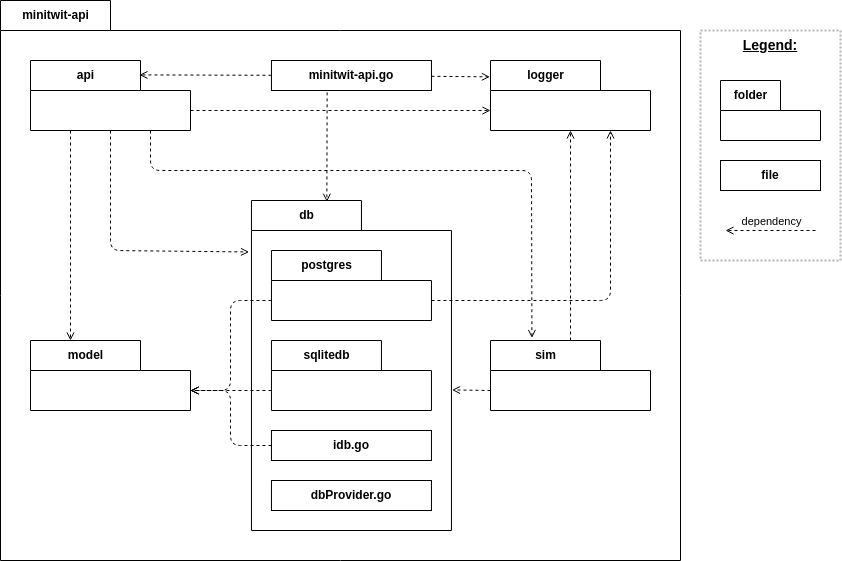

The diagram above was exported from draw.io. Its source (the exported page's mxGraphModel, read from the mxfile embedded in the PNG):
<mxGraphModel dx="1733" dy="2056" grid="1" gridSize="10" guides="1" tooltips="1" connect="1" arrows="1" fold="1" page="1" pageScale="1" pageWidth="850" pageHeight="1100" math="0" shadow="0">
  <root>
    <mxCell id="0" />
    <mxCell id="1" parent="0" />
    <mxCell id="152" value="minitwit-api" style="shape=folder;fontStyle=1;tabWidth=110;tabHeight=30;tabPosition=left;html=1;boundedLbl=1;labelInHeader=1;container=1;collapsible=0;" vertex="1" parent="1">
      <mxGeometry x="70" y="-930" width="680" height="560" as="geometry" />
    </mxCell>
    <mxCell id="153" value="" style="html=1;strokeColor=none;resizeWidth=1;resizeHeight=1;fillColor=none;part=1;connectable=0;allowArrows=0;deletable=0;" vertex="1" parent="152">
      <mxGeometry width="680" height="279.99999999999994" relative="1" as="geometry">
        <mxPoint y="30" as="offset" />
      </mxGeometry>
    </mxCell>
    <mxCell id="117" value="db" style="shape=folder;fontStyle=1;tabWidth=110;tabHeight=30;tabPosition=left;html=1;boundedLbl=1;labelInHeader=1;container=1;collapsible=0;" vertex="1" parent="1">
      <mxGeometry x="320.96000000000004" y="-730" width="200" height="330" as="geometry" />
    </mxCell>
    <mxCell id="118" value="" style="html=1;strokeColor=none;resizeWidth=1;resizeHeight=1;fillColor=none;part=1;connectable=0;allowArrows=0;deletable=0;" vertex="1" parent="117">
      <mxGeometry width="200" height="280.5" relative="1" as="geometry">
        <mxPoint y="30" as="offset" />
      </mxGeometry>
    </mxCell>
    <mxCell id="119" value="postgres" style="shape=folder;fontStyle=1;tabWidth=110;tabHeight=30;tabPosition=left;html=1;boundedLbl=1;labelInHeader=1;container=1;collapsible=0;" vertex="1" parent="1">
      <mxGeometry x="340.96000000000004" y="-680" width="160" height="70" as="geometry" />
    </mxCell>
    <mxCell id="120" value="" style="html=1;strokeColor=none;resizeWidth=1;resizeHeight=1;fillColor=none;part=1;connectable=0;allowArrows=0;deletable=0;" vertex="1" parent="119">
      <mxGeometry width="160" height="35" relative="1" as="geometry">
        <mxPoint y="30" as="offset" />
      </mxGeometry>
    </mxCell>
    <mxCell id="121" value="sqlitedb" style="shape=folder;fontStyle=1;tabWidth=110;tabHeight=30;tabPosition=left;html=1;boundedLbl=1;labelInHeader=1;container=1;collapsible=0;" vertex="1" parent="1">
      <mxGeometry x="340.96000000000004" y="-590" width="160" height="70" as="geometry" />
    </mxCell>
    <mxCell id="122" value="" style="html=1;strokeColor=none;resizeWidth=1;resizeHeight=1;fillColor=none;part=1;connectable=0;allowArrows=0;deletable=0;" vertex="1" parent="121">
      <mxGeometry width="160" height="35" relative="1" as="geometry">
        <mxPoint y="30" as="offset" />
      </mxGeometry>
    </mxCell>
    <mxCell id="123" value="" style="endArrow=open;html=1;dashed=1;endFill=0;entryX=0.75;entryY=1;entryDx=0;entryDy=0;entryPerimeter=0;exitX=0;exitY=0;exitDx=160;exitDy=50;exitPerimeter=0;" edge="1" parent="1" source="119" target="124">
      <mxGeometry width="50" height="50" relative="1" as="geometry">
        <mxPoint x="480.96000000000004" y="-340" as="sourcePoint" />
        <mxPoint x="530.96" y="-390" as="targetPoint" />
        <Array as="points">
          <mxPoint x="680" y="-630" />
        </Array>
      </mxGeometry>
    </mxCell>
    <mxCell id="124" value="logger" style="shape=folder;fontStyle=1;tabWidth=110;tabHeight=30;tabPosition=left;html=1;boundedLbl=1;labelInHeader=1;container=1;collapsible=0;" vertex="1" parent="1">
      <mxGeometry x="560" y="-870" width="160" height="70" as="geometry" />
    </mxCell>
    <mxCell id="125" value="" style="html=1;strokeColor=none;resizeWidth=1;resizeHeight=1;fillColor=none;part=1;connectable=0;allowArrows=0;deletable=0;" vertex="1" parent="124">
      <mxGeometry width="160" height="35" relative="1" as="geometry">
        <mxPoint y="30" as="offset" />
      </mxGeometry>
    </mxCell>
    <mxCell id="126" value="model" style="shape=folder;fontStyle=1;tabWidth=110;tabHeight=30;tabPosition=left;html=1;boundedLbl=1;labelInHeader=1;container=1;collapsible=0;" vertex="1" parent="1">
      <mxGeometry x="100.00000000000006" y="-590" width="160" height="70" as="geometry" />
    </mxCell>
    <mxCell id="127" value="" style="html=1;strokeColor=none;resizeWidth=1;resizeHeight=1;fillColor=none;part=1;connectable=0;allowArrows=0;deletable=0;" vertex="1" parent="126">
      <mxGeometry width="160" height="35" relative="1" as="geometry">
        <mxPoint y="30" as="offset" />
      </mxGeometry>
    </mxCell>
    <mxCell id="128" value="" style="endArrow=open;html=1;dashed=1;endFill=0;entryX=0;entryY=0;entryDx=160;entryDy=50;entryPerimeter=0;exitX=0;exitY=0;exitDx=0;exitDy=50;exitPerimeter=0;" edge="1" parent="1" source="119" target="126">
      <mxGeometry width="50" height="50" relative="1" as="geometry">
        <mxPoint x="250" y="-640" as="sourcePoint" />
        <mxPoint x="394.1600000000001" y="-270" as="targetPoint" />
        <Array as="points">
          <mxPoint x="300" y="-630" />
          <mxPoint x="300" y="-540" />
        </Array>
      </mxGeometry>
    </mxCell>
    <mxCell id="129" value="api" style="shape=folder;fontStyle=1;tabWidth=110;tabHeight=30;tabPosition=left;html=1;boundedLbl=1;labelInHeader=1;container=1;collapsible=0;" vertex="1" parent="1">
      <mxGeometry x="100.00000000000006" y="-870" width="160" height="70" as="geometry" />
    </mxCell>
    <mxCell id="130" value="" style="html=1;strokeColor=none;resizeWidth=1;resizeHeight=1;fillColor=none;part=1;connectable=0;allowArrows=0;deletable=0;" vertex="1" parent="129">
      <mxGeometry width="160" height="35" relative="1" as="geometry">
        <mxPoint y="30" as="offset" />
      </mxGeometry>
    </mxCell>
    <mxCell id="131" value="" style="endArrow=open;html=1;dashed=1;endFill=0;entryX=0;entryY=0;entryDx=0;entryDy=50;entryPerimeter=0;exitX=0;exitY=0;exitDx=160;exitDy=50;exitPerimeter=0;" edge="1" parent="1" source="129" target="124">
      <mxGeometry width="50" height="50" relative="1" as="geometry">
        <mxPoint x="436.7781818181818" y="-1110" as="sourcePoint" />
        <mxPoint x="497.869090909091" y="-970" as="targetPoint" />
      </mxGeometry>
    </mxCell>
    <mxCell id="132" value="sim" style="shape=folder;fontStyle=1;tabWidth=110;tabHeight=30;tabPosition=left;html=1;boundedLbl=1;labelInHeader=1;container=1;collapsible=0;" vertex="1" parent="1">
      <mxGeometry x="560" y="-590" width="160" height="70" as="geometry" />
    </mxCell>
    <mxCell id="133" value="" style="html=1;strokeColor=none;resizeWidth=1;resizeHeight=1;fillColor=none;part=1;connectable=0;allowArrows=0;deletable=0;" vertex="1" parent="132">
      <mxGeometry width="160" height="35" relative="1" as="geometry">
        <mxPoint y="30" as="offset" />
      </mxGeometry>
    </mxCell>
    <mxCell id="134" value="" style="endArrow=open;html=1;dashed=1;endFill=0;entryX=-0.012;entryY=0.156;entryDx=0;entryDy=0;entryPerimeter=0;" edge="1" parent="1" source="129" target="117">
      <mxGeometry width="50" height="50" relative="1" as="geometry">
        <mxPoint x="203.91454545454553" y="-370" as="sourcePoint" />
        <mxPoint x="193.00545454545454" y="-530" as="targetPoint" />
        <Array as="points">
          <mxPoint x="180" y="-680" />
        </Array>
      </mxGeometry>
    </mxCell>
    <mxCell id="135" value="" style="endArrow=open;html=1;dashed=1;endFill=0;exitX=0.75;exitY=1;exitDx=0;exitDy=0;exitPerimeter=0;entryX=0.259;entryY=-0.036;entryDx=0;entryDy=0;entryPerimeter=0;" edge="1" parent="1" source="129" target="132">
      <mxGeometry width="50" height="50" relative="1" as="geometry">
        <mxPoint x="170" y="-800" as="sourcePoint" />
        <mxPoint x="203.00545454545454" y="-520" as="targetPoint" />
        <Array as="points">
          <mxPoint x="220" y="-760" />
          <mxPoint x="601" y="-760" />
        </Array>
      </mxGeometry>
    </mxCell>
    <mxCell id="136" value="" style="endArrow=open;html=1;dashed=1;endFill=0;exitX=0.25;exitY=1;exitDx=0;exitDy=0;exitPerimeter=0;entryX=0.25;entryY=0;entryDx=0;entryDy=0;entryPerimeter=0;" edge="1" parent="1" source="129" target="126">
      <mxGeometry width="50" height="50" relative="1" as="geometry">
        <mxPoint x="-311.03999999999996" y="-300" as="sourcePoint" />
        <mxPoint x="-122.03999999999996" y="-210" as="targetPoint" />
      </mxGeometry>
    </mxCell>
    <mxCell id="137" value="idb.go" style="rounded=0;whiteSpace=wrap;html=1;fontStyle=1" vertex="1" parent="1">
      <mxGeometry x="340.96000000000004" y="-500" width="160" height="30" as="geometry" />
    </mxCell>
    <mxCell id="138" value="dbProvider.go" style="rounded=0;whiteSpace=wrap;html=1;fontStyle=1" vertex="1" parent="1">
      <mxGeometry x="340.96000000000004" y="-450" width="160" height="30" as="geometry" />
    </mxCell>
    <mxCell id="139" value="" style="endArrow=open;html=1;dashed=1;endFill=0;exitX=0;exitY=0;exitDx=0;exitDy=50;exitPerimeter=0;entryX=0;entryY=0;entryDx=160;entryDy=50;entryPerimeter=0;" edge="1" parent="1" source="121" target="126">
      <mxGeometry width="50" height="50" relative="1" as="geometry">
        <mxPoint x="503.65230769230766" y="-600.0000000000002" as="sourcePoint" />
        <mxPoint x="898.2676923076929" y="-410" as="targetPoint" />
      </mxGeometry>
    </mxCell>
    <mxCell id="140" value="" style="endArrow=open;html=1;dashed=1;endFill=0;entryX=0;entryY=0;entryDx=160;entryDy=50;entryPerimeter=0;" edge="1" parent="1" source="137" target="126">
      <mxGeometry width="50" height="50" relative="1" as="geometry">
        <mxPoint x="510.96000000000004" y="-519.8148148148148" as="sourcePoint" />
        <mxPoint x="890.96" y="-400.18518518518476" as="targetPoint" />
        <Array as="points">
          <mxPoint x="300" y="-485" />
          <mxPoint x="300" y="-540" />
        </Array>
      </mxGeometry>
    </mxCell>
    <mxCell id="141" value="minitwit-api.go" style="rounded=0;whiteSpace=wrap;html=1;fontStyle=1" vertex="1" parent="1">
      <mxGeometry x="340.96000000000004" y="-870" width="160" height="30" as="geometry" />
    </mxCell>
    <mxCell id="142" value="" style="endArrow=open;html=1;dashed=1;endFill=0;exitX=0;exitY=0;exitDx=0;exitDy=50;exitPerimeter=0;entryX=1.003;entryY=0.574;entryDx=0;entryDy=0;entryPerimeter=0;" edge="1" parent="1" source="132" target="117">
      <mxGeometry width="50" height="50" relative="1" as="geometry">
        <mxPoint x="1110" y="-580" as="sourcePoint" />
        <mxPoint x="447.4600000000005" y="-220" as="targetPoint" />
      </mxGeometry>
    </mxCell>
    <mxCell id="143" value="" style="endArrow=open;html=1;dashed=1;endFill=0;" edge="1" parent="1" source="132" target="124">
      <mxGeometry width="50" height="50" relative="1" as="geometry">
        <mxPoint x="1189.46" y="-328.32000000000005" as="sourcePoint" />
        <mxPoint x="980.96" y="-428.32000000000005" as="targetPoint" />
      </mxGeometry>
    </mxCell>
    <mxCell id="144" value="" style="endArrow=open;html=1;dashed=1;endFill=0;entryX=0.681;entryY=0.206;entryDx=0;entryDy=0;entryPerimeter=0;" edge="1" parent="1" source="141" target="129">
      <mxGeometry width="50" height="50" relative="1" as="geometry">
        <mxPoint x="239.46000000000004" y="-900" as="sourcePoint" />
        <mxPoint x="407.46000000000004" y="-820" as="targetPoint" />
      </mxGeometry>
    </mxCell>
    <mxCell id="145" value="" style="endArrow=open;html=1;dashed=1;endFill=0;entryX=0.377;entryY=0.004;entryDx=0;entryDy=0;entryPerimeter=0;exitX=0.348;exitY=1.062;exitDx=0;exitDy=0;exitPerimeter=0;" edge="1" parent="1" source="141" target="117">
      <mxGeometry width="50" height="50" relative="1" as="geometry">
        <mxPoint x="219.63647058823517" y="-180" as="sourcePoint" />
        <mxPoint x="209.0482352941176" y="-300" as="targetPoint" />
      </mxGeometry>
    </mxCell>
    <mxCell id="146" value="" style="endArrow=open;html=1;dashed=1;endFill=0;entryX=-0.004;entryY=0.234;entryDx=0;entryDy=0;entryPerimeter=0;" edge="1" parent="1" source="141" target="124">
      <mxGeometry width="50" height="50" relative="1" as="geometry">
        <mxPoint x="189.63647058823517" y="-770" as="sourcePoint" />
        <mxPoint x="179.0482352941176" y="-890" as="targetPoint" />
      </mxGeometry>
    </mxCell>
    <mxCell id="162" value="" style="group" vertex="1" connectable="0" parent="1">
      <mxGeometry x="770" y="-900" width="140" height="230" as="geometry" />
    </mxCell>
    <mxCell id="155" value="" style="rounded=0;whiteSpace=wrap;html=1;dashed=1;dashPattern=1 1;strokeWidth=2;strokeColor=#B3B3B3;" vertex="1" parent="162">
      <mxGeometry width="140" height="230" as="geometry" />
    </mxCell>
    <mxCell id="156" value="folder" style="shape=folder;fontStyle=1;tabWidth=60;tabHeight=30;tabPosition=left;html=1;boundedLbl=1;labelInHeader=1;container=1;collapsible=0;" vertex="1" parent="162">
      <mxGeometry x="20" y="50" width="100" height="60" as="geometry" />
    </mxCell>
    <mxCell id="157" value="" style="html=1;strokeColor=none;resizeWidth=1;resizeHeight=1;fillColor=none;part=1;connectable=0;allowArrows=0;deletable=0;" vertex="1" parent="156">
      <mxGeometry width="100" height="42" relative="1" as="geometry">
        <mxPoint y="30" as="offset" />
      </mxGeometry>
    </mxCell>
    <mxCell id="158" value="file" style="rounded=0;whiteSpace=wrap;html=1;fontStyle=1" vertex="1" parent="162">
      <mxGeometry x="20" y="130" width="100" height="30" as="geometry" />
    </mxCell>
    <mxCell id="159" value="Legend:" style="text;html=1;strokeColor=none;fillColor=none;align=center;verticalAlign=middle;whiteSpace=wrap;rounded=0;fontSize=14;fontStyle=5" vertex="1" parent="162">
      <mxGeometry x="40" width="60" height="30" as="geometry" />
    </mxCell>
    <mxCell id="160" value="" style="endArrow=open;html=1;dashed=1;endFill=0;" edge="1" parent="162">
      <mxGeometry width="50" height="50" relative="1" as="geometry">
        <mxPoint x="115" y="200" as="sourcePoint" />
        <mxPoint x="25" y="200" as="targetPoint" />
      </mxGeometry>
    </mxCell>
    <mxCell id="161" value="dependency" style="edgeLabel;html=1;align=center;verticalAlign=middle;resizable=0;points=[];" vertex="1" connectable="0" parent="160">
      <mxGeometry x="0.3216" y="1" relative="1" as="geometry">
        <mxPoint x="15" y="-11" as="offset" />
      </mxGeometry>
    </mxCell>
  </root>
</mxGraphModel>